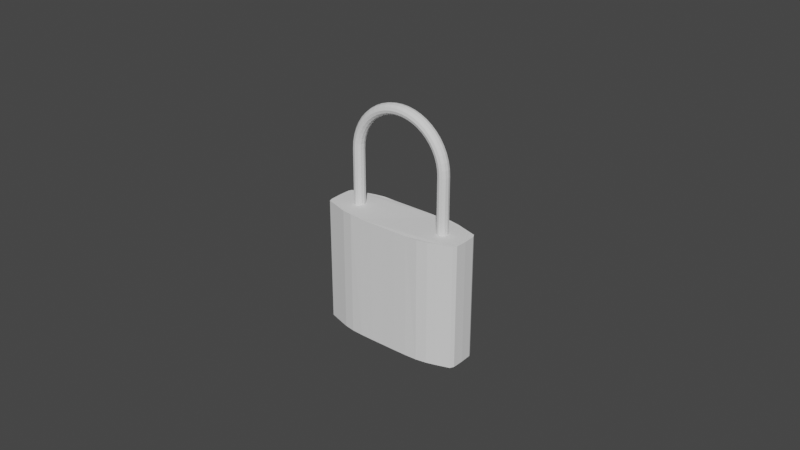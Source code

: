 # Source: lock.blend  (saved by Blender 2.80.75; exported with 4.5.12 LTS)
import bpy
from mathutils import Matrix  # noqa: F401  (used for matrix-valued properties, if any)

bpy.ops.wm.read_factory_settings(use_empty=True)
scene = bpy.context.scene
scene.name = 'Scene'

# ---- collections
col_collection = bpy.data.collections.new('Collection'); scene.collection.children.link(col_collection)

# ---- world
world_world = bpy.data.worlds.new('World'); scene.world = world_world
world_world.use_nodes = True; world_world.node_tree.nodes.clear()
_N = world_world.node_tree.nodes; _L = world_world.node_tree.links
n0 = _N.new('ShaderNodeOutputWorld'); n0.name = 'World Output'; n0.location = (300, 300)
n1 = _N.new('ShaderNodeBackground'); n1.name = 'Background'; n1.location = (10, 300)
n1.inputs[0].default_value = (0.05088, 0.05088, 0.05088, 1.0)
_L.new(n1.outputs[0], n0.inputs[0])
n0.is_active_output = True
world_world.color = (0.05088, 0.05088, 0.05088)
world_world.use_sun_shadow = False
world_world.sun_shadow_jitter_overblur = 0.0

# ---- meshes
me_cylinder_001 = bpy.data.meshes.new('Cylinder.001')
me_cylinder_001.from_pydata([(-5.832e-10, 0.00804, 1.351e-05), (-5.832e-10, 0.007933, 0.03989), (0.004362, 0.00805, 1.351e-05), (0.004347, 0.007942, 0.03989), (0.008557, 0.008002, 1.351e-05), (0.008525, 0.00789, 0.03989), (0.01242, 0.007799, 1.351e-05), (0.01242, 0.007799, 0.04004), (0.01581, 0.007213, 1.351e-05), (0.01581, 0.007213, 0.04004), (0.01859, 0.006372, 1.351e-05), (0.01859, 0.006372, 0.04004), (0.02304, 0.004909, 7.236e-05), (0.02304, 0.004909, 0.04012), (0.02364, 0.003782, 7.236e-05), (0.02364, 0.003782, 0.04012), (0.02376, -1.294e-05, 7.236e-05), (0.02376, -1.294e-05, 0.04012), (0.02364, -0.003709, 7.236e-05), (0.02364, -0.003709, 0.04012), (0.02304, -0.004935, 7.236e-05), (0.02304, -0.004935, 0.04012), (0.01859, -0.006372, 1.351e-05), (0.01859, -0.006372, 0.04004), (0.01581, -0.007213, 1.351e-05), (0.01581, -0.007213, 0.04004), (0.01242, -0.007799, 1.351e-05), (0.01242, -0.007799, 0.04004), (0.008557, -0.008002, 1.351e-05), (0.008525, -0.00789, 0.03989), (0.004362, -0.00805, 1.351e-05), (0.004347, -0.007942, 0.03989), (-7.869e-09, -0.00804, 1.351e-05), (-7.869e-09, -0.007933, 0.03989), (-0.004362, -0.00805, 1.351e-05), (-0.004347, -0.007942, 0.03989), (-0.008557, -0.008002, 1.351e-05), (-0.008525, -0.00789, 0.03989), (-0.01242, -0.007799, 1.351e-05), (-0.01242, -0.007799, 0.04004), (-0.01581, -0.007213, 1.351e-05), (-0.01581, -0.007213, 0.04004), (-0.01859, -0.006372, 1.351e-05), (-0.01859, -0.006372, 0.04004), (-0.02329, -0.004935, 7.236e-05), (-0.02329, -0.004935, 0.04012), (-0.02376, -0.003709, 7.236e-05), (-0.02376, -0.003709, 0.04012), (-0.02388, -1.293e-05, 7.236e-05), (-0.02388, -1.293e-05, 0.04012), (-0.02376, 0.003782, 7.236e-05), (-0.02376, 0.003782, 0.04012), (-0.02329, 0.004909, 7.236e-05), (-0.02329, 0.004909, 0.04012), (-0.01859, 0.006372, 1.351e-05), (-0.01859, 0.006372, 0.04004), (-0.01581, 0.007213, 1.351e-05), (-0.01581, 0.007213, 0.04004), (-0.01242, 0.007799, 1.351e-05), (-0.01242, 0.007799, 0.04004), (-0.008557, 0.008002, 1.351e-05), (-0.008525, 0.00789, 0.03989), (-0.004362, 0.00805, 1.351e-05), (-0.004347, 0.007942, 0.03989), (0.02364, 0.003782, 7.236e-05), (0.01735, -8.043e-09, 0.05783), (0.01712, 0.0009749, 0.05783), (0.01648, 0.001689, 0.05782), (0.01561, 0.00195, 0.05782), (0.01474, 0.001689, 0.05782), (0.0141, 0.0009749, 0.05783), (0.01387, -8.043e-09, 0.05783), (0.0141, -0.0009749, 0.05783), (0.01474, -0.001689, 0.05784), (0.01561, -0.00195, 0.05784), (0.01648, -0.001689, 0.05784), (0.01712, -0.0009749, 0.05783), (-0.0171, -0.0009749, 0.03736), (-0.01646, -0.001689, 0.03736), (-0.01559, -0.00195, 0.03736), (-0.01472, -0.001689, 0.03736), (-0.01408, -0.0009749, 0.03736), (-0.01385, -8.049e-09, 0.03735), (-0.01408, 0.0009749, 0.03735), (-0.01472, 0.001689, 0.03735), (-0.01559, 0.00195, 0.03735), (-0.01646, 0.001689, 0.03735), (-0.0171, 0.0009749, 0.03735), (-0.01734, -8.049e-09, 0.03735), (0.01712, -0.0009749, 0.03736), (0.01648, -0.001689, 0.03736), (0.01561, -0.00195, 0.03736), (0.01474, -0.001689, 0.03736), (0.0141, -0.0009749, 0.03736), (0.01387, -8.043e-09, 0.03735), (0.0141, 0.0009749, 0.03735), (0.01474, 0.001689, 0.03735), (0.01561, 0.00195, 0.03735), (0.01648, 0.001689, 0.03735), (0.01712, 0.0009749, 0.03735), (0.01735, -8.043e-09, 0.03735), (-0.01734, -8.049e-09, 0.05783), (-0.0171, 0.0009749, 0.05783), (-0.01646, 0.001689, 0.05782), (-0.01559, 0.00195, 0.05782), (-0.01472, 0.001689, 0.05782), (-0.01408, 0.0009749, 0.05783), (-0.01385, -8.049e-09, 0.05783), (-0.01408, -0.0009749, 0.05783), (-0.01472, -0.001689, 0.05784), (-0.01559, -0.00195, 0.05784), (-0.01646, -0.001689, 0.05784), (-0.0171, -0.0009749, 0.05783), (-0.01719, 1.122e-05, 0.06009), (-0.01695, 0.0009859, 0.06006), (-0.01632, 0.001699, 0.05997), (-0.01546, 0.00196, 0.05986), (-0.01459, 0.001698, 0.05975), (-0.01396, 0.000984, 0.05967), (-0.01373, 8.96e-06, 0.05964), (-0.01396, -0.0009658, 0.05967), (-0.01459, -0.001679, 0.05976), (-0.01546, -0.00194, 0.05987), (-0.01632, -0.001678, 0.05999), (-0.01695, -0.0009638, 0.06007), (-0.01674, 2.225e-05, 0.06232), (-0.01652, 0.0009968, 0.06226), (-0.0159, 0.00171, 0.06209), (-0.01506, 0.00197, 0.06186), (-0.01422, 0.001707, 0.06164), (-0.0136, 0.0009929, 0.06147), (-0.01337, 1.778e-05, 0.06142), (-0.0136, -0.0009568, 0.06148), (-0.01422, -0.00167, 0.06165), (-0.01506, -0.00193, 0.06188), (-0.0159, -0.001667, 0.0621), (-0.01652, -0.0009529, 0.06226), (-0.01601, 3.291e-05, 0.06447), (-0.0158, 0.001007, 0.06437), (-0.01521, 0.00172, 0.06413), (-0.0144, 0.001979, 0.06379), (-0.0136, 0.001716, 0.06346), (-0.01301, 0.001002, 0.06322), (-0.01279, 2.629e-05, 0.06313), (-0.01301, -0.0009481, 0.06323), (-0.0136, -0.001661, 0.06347), (-0.0144, -0.00192, 0.06381), (-0.01521, -0.001657, 0.06414), (-0.0158, -0.0009424, 0.06438), (-0.01501, 4.3e-05, 0.0665), (-0.01481, 0.001017, 0.06638), (-0.01426, 0.001729, 0.06606), (-0.0135, 0.001988, 0.06562), (-0.01274, 0.001725, 0.06519), (-0.01219, 0.00101, 0.06487), (-0.01199, 3.435e-05, 0.06476), (-0.01219, -0.0009399, 0.06488), (-0.01274, -0.001652, 0.0652), (-0.0135, -0.001911, 0.06564), (-0.01426, -0.001648, 0.06607), (-0.01481, -0.0009325, 0.06639), (-0.01375, 5.235e-05, 0.06839), (-0.01357, 0.001027, 0.06824), (-0.01306, 0.001738, 0.06785), (-0.01237, 0.001997, 0.06732), (-0.01167, 0.001733, 0.06679), (-0.01117, 0.001017, 0.0664), (-0.01098, 4.182e-05, 0.06627), (-0.01117, -0.0009323, 0.06641), (-0.01167, -0.001644, 0.0668), (-0.01237, -0.001903, 0.06734), (-0.01306, -0.001639, 0.06787), (-0.01357, -0.0009232, 0.06825), (-0.01225, 6.081e-05, 0.0701), (-0.01209, 0.001035, 0.06993), (-0.01164, 0.001746, 0.06947), (-0.01102, 0.002004, 0.06885), (-0.0104, 0.00174, 0.06824), (-0.009953, 0.001024, 0.06779), (-0.009787, 4.858e-05, 0.06763), (-0.009953, -0.0009255, 0.0678), (-0.0104, -0.001637, 0.06825), (-0.01102, -0.001895, 0.06887), (-0.01164, -0.001631, 0.06949), (-0.01209, -0.0009149, 0.06993), (-0.01055, 6.823e-05, 0.07159), (-0.01041, 0.001042, 0.0714), (-0.01002, 0.001753, 0.07089), (-0.009487, 0.002011, 0.0702), (-0.008956, 0.001746, 0.06951), (-0.008567, 0.00103, 0.069), (-0.008425, 5.45e-05, 0.06882), (-0.008567, -0.0009194, 0.06901), (-0.008956, -0.001631, 0.06952), (-0.009487, -0.001888, 0.07021), (-0.01002, -0.001624, 0.07091), (-0.01041, -0.0009076, 0.07141), (-0.008663, 7.448e-05, 0.07285), (-0.008546, 0.001048, 0.07265), (-0.008226, 0.001759, 0.07209), (-0.00779, 0.002017, 0.07133), (-0.007354, 0.001752, 0.07058), (-0.007035, 0.001035, 0.07003), (-0.006918, 5.95e-05, 0.06983), (-0.007035, -0.0009144, 0.07004), (-0.007354, -0.001625, 0.07059), (-0.00779, -0.001883, 0.07135), (-0.008226, -0.001618, 0.0721), (-0.008546, -0.0009014, 0.07265), (-0.006628, 7.946e-05, 0.07386), (-0.006538, 0.001053, 0.07364), (-0.006294, 0.001764, 0.07304), (-0.00596, 0.002021, 0.07224), (-0.005626, 0.001756, 0.07143), (-0.005382, 0.001039, 0.07084), (-0.005292, 6.347e-05, 0.07063), (-0.005382, -0.0009103, 0.07085), (-0.005626, -0.001621, 0.07144), (-0.00596, -0.001878, 0.07225), (-0.006294, -0.001613, 0.07306), (-0.006538, -0.0008965, 0.07364), (-0.004479, 8.307e-05, 0.07458), (-0.004419, 0.001057, 0.07435), (-0.004254, 0.001767, 0.07374), (-0.004028, 0.002024, 0.07289), (-0.003802, 0.001759, 0.07205), (-0.003637, 0.001042, 0.07144), (-0.003576, 6.636e-05, 0.07121), (-0.003637, -0.0009074, 0.07144), (-0.003802, -0.001618, 0.07206), (-0.004028, -0.001875, 0.07291), (-0.004254, -0.00161, 0.07375), (-0.004419, -0.0008929, 0.07436), (-0.002254, 8.527e-05, 0.07503), (-0.002224, 0.001059, 0.07479), (-0.00214, 0.00177, 0.07416), (-0.002026, 0.002026, 0.07329), (-0.001912, 0.001761, 0.07243), (-0.001829, 0.001044, 0.0718), (-0.001799, 6.811e-05, 0.07157), (-0.001829, -0.0009056, 0.0718), (-0.001912, -0.001616, 0.07244), (-0.002026, -0.001873, 0.07331), (-0.00214, -0.001608, 0.07417), (-0.002224, -0.0008908, 0.0748), (9.919e-06, 8.601e-05, 0.07518), (9.919e-06, 0.00106, 0.07494), (9.919e-06, 0.00177, 0.0743), (9.919e-06, 0.002027, 0.07342), (9.919e-06, 0.001762, 0.07255), (9.919e-06, 0.001045, 0.07192), (9.919e-06, 6.87e-05, 0.07169), (9.919e-06, -0.000905, 0.07192), (9.919e-06, -0.001615, 0.07257), (9.919e-06, -0.001872, 0.07344), (9.919e-06, -0.001607, 0.07431), (9.919e-06, -0.00089, 0.07495), (0.002274, 8.527e-05, 0.07503), (0.002243, 0.001059, 0.07479), (0.00216, 0.00177, 0.07416), (0.002046, 0.002026, 0.07329), (0.001932, 0.001761, 0.07243), (0.001849, 0.001044, 0.0718), (0.001818, 6.811e-05, 0.07157), (0.001849, -0.0009056, 0.0718), (0.001932, -0.001616, 0.07244), (0.002046, -0.001873, 0.07331), (0.00216, -0.001608, 0.07417), (0.002243, -0.0008908, 0.0748), (0.004499, 8.307e-05, 0.07458), (0.004439, 0.001057, 0.07435), (0.004273, 0.001767, 0.07374), (0.004048, 0.002024, 0.07289), (0.003822, 0.001759, 0.07205), (0.003656, 0.001042, 0.07144), (0.003596, 6.636e-05, 0.07121), (0.003656, -0.0009074, 0.07144), (0.003822, -0.001618, 0.07206), (0.004048, -0.001875, 0.07291), (0.004273, -0.00161, 0.07375), (0.004439, -0.0008929, 0.07436), (0.006648, 7.946e-05, 0.07386), (0.006558, 0.001053, 0.07364), (0.006314, 0.001764, 0.07304), (0.00598, 0.002021, 0.07224), (0.005646, 0.001756, 0.07143), (0.005402, 0.001039, 0.07084), (0.005312, 6.347e-05, 0.07063), (0.005402, -0.0009103, 0.07085), (0.005646, -0.001621, 0.07144), (0.00598, -0.001878, 0.07225), (0.006314, -0.001613, 0.07306), (0.006558, -0.0008965, 0.07364), (0.008682, 7.448e-05, 0.07285), (0.008566, 0.001048, 0.07265), (0.008246, 0.001759, 0.07209), (0.00781, 0.002017, 0.07133), (0.007374, 0.001752, 0.07058), (0.007055, 0.001035, 0.07003), (0.006938, 5.95e-05, 0.06983), (0.007055, -0.0009144, 0.07004), (0.007374, -0.001625, 0.07059), (0.00781, -0.001883, 0.07135), (0.008246, -0.001618, 0.0721), (0.008566, -0.0009014, 0.07265), (0.01057, 6.823e-05, 0.07159), (0.01043, 0.001042, 0.0714), (0.01004, 0.001753, 0.07089), (0.009507, 0.002011, 0.0702), (0.008976, 0.001746, 0.06951), (0.008587, 0.00103, 0.069), (0.008445, 5.45e-05, 0.06882), (0.008587, -0.0009194, 0.06901), (0.008976, -0.001631, 0.06952), (0.009507, -0.001888, 0.07021), (0.01004, -0.001624, 0.07091), (0.01043, -0.0009076, 0.07141), (0.01227, 6.081e-05, 0.0701), (0.01211, 0.001035, 0.06993), (0.01166, 0.001746, 0.06947), (0.01104, 0.002004, 0.06885), (0.01042, 0.00174, 0.06824), (0.009972, 0.001024, 0.06779), (0.009807, 4.858e-05, 0.06763), (0.009972, -0.0009255, 0.0678), (0.01042, -0.001637, 0.06825), (0.01104, -0.001895, 0.06887), (0.01166, -0.001631, 0.06949), (0.01211, -0.0009149, 0.06993), (0.01377, 5.235e-05, 0.06839), (0.01359, 0.001027, 0.06824), (0.01308, 0.001738, 0.06785), (0.01239, 0.001997, 0.06732), (0.01169, 0.001733, 0.06679), (0.01119, 0.001017, 0.0664), (0.011, 4.182e-05, 0.06627), (0.01119, -0.0009323, 0.06641), (0.01169, -0.001644, 0.0668), (0.01239, -0.001903, 0.06734), (0.01308, -0.001639, 0.06787), (0.01359, -0.0009232, 0.06825), (0.01503, 4.3e-05, 0.0665), (0.01483, 0.001017, 0.06638), (0.01428, 0.001729, 0.06606), (0.01352, 0.001988, 0.06562), (0.01276, 0.001725, 0.06519), (0.01221, 0.00101, 0.06487), (0.01201, 3.435e-05, 0.06476), (0.01221, -0.0009399, 0.06488), (0.01276, -0.001652, 0.0652), (0.01352, -0.001911, 0.06564), (0.01428, -0.001648, 0.06607), (0.01483, -0.0009325, 0.06639), (0.01603, 3.291e-05, 0.06447), (0.01582, 0.001007, 0.06438), (0.01523, 0.00172, 0.06413), (0.01442, 0.001979, 0.06379), (0.01362, 0.001716, 0.06346), (0.01303, 0.001002, 0.06322), (0.01281, 2.629e-05, 0.06313), (0.01303, -0.0009481, 0.06323), (0.01362, -0.001661, 0.06347), (0.01442, -0.00192, 0.06381), (0.01523, -0.001657, 0.06414), (0.01582, -0.0009424, 0.06438), (0.01676, 2.225e-05, 0.06232), (0.01654, 0.0009968, 0.06226), (0.01592, 0.00171, 0.06209), (0.01508, 0.00197, 0.06186), (0.01424, 0.001707, 0.06164), (0.01362, 0.0009929, 0.06147), (0.01339, 1.778e-05, 0.06142), (0.01362, -0.0009568, 0.06148), (0.01424, -0.00167, 0.06165), (0.01508, -0.00193, 0.06188), (0.01592, -0.001667, 0.0621), (0.01654, -0.0009529, 0.06226), (0.01721, 1.122e-05, 0.06009), (0.01697, 0.0009859, 0.06006), (0.01634, 0.001699, 0.05997), (0.01548, 0.00196, 0.05986), (0.01461, 0.001698, 0.05975), (0.01398, 0.000984, 0.05967), (0.01375, 8.96e-06, 0.05964), (0.01398, -0.0009658, 0.05967), (0.01461, -0.001679, 0.05976), (0.01548, -0.00194, 0.05987), (0.01634, -0.001678, 0.05999), (0.01697, -0.0009638, 0.06007), (-0.01559, 0.00195, 0.05782), (-0.01472, 0.001689, 0.05782)], [], [(0, 1, 3, 2), (2, 3, 5, 4), (4, 5, 7, 6), (6, 7, 9, 8), (8, 9, 11, 10), (10, 11, 13, 12), (12, 13, 15, 14), (64, 15, 17, 16), (16, 17, 19, 18), (18, 19, 21, 20), (20, 21, 23, 22), (22, 23, 25, 24), (24, 25, 27, 26), (26, 27, 29, 28), (28, 29, 31, 30), (30, 31, 33, 32), (32, 33, 35, 34), (34, 35, 37, 36), (36, 37, 39, 38), (38, 39, 41, 40), (40, 41, 43, 42), (42, 43, 45, 44), (44, 45, 47, 46), (46, 47, 49, 48), (48, 49, 51, 50), (50, 51, 53, 52), (52, 53, 55, 54), (54, 55, 57, 56), (56, 57, 59, 58), (58, 59, 61, 60), (3, 1, 63, 61, 59, 57, 55, 53, 51, 49, 47, 45, 43, 41, 39, 37, 35, 33, 31, 29, 27, 25, 23, 21, 19, 17, 15, 13, 11, 9, 7, 5), (60, 61, 63, 62), (62, 63, 1, 0), (0, 2, 4, 6, 8, 10, 12, 64, 16, 18, 20, 22, 24, 26, 28, 30, 32, 34, 36, 38, 40, 42, 44, 46, 48, 50, 52, 54, 56, 58, 60, 62), (112, 101, 88, 77), (72, 71, 94, 93), (106, 107, 82, 83), (65, 76, 89, 100), (75, 74, 91, 90), (108, 109, 80, 81), (71, 70, 95, 94), (111, 112, 77, 78), (68, 67, 98, 97), (107, 108, 81, 82), (101, 102, 87, 88), (69, 68, 97, 96), (103, 389, 85, 86), (389, 390, 84, 85), (102, 103, 86, 87), (390, 106, 83, 84), (73, 72, 93, 92), (67, 66, 99, 98), (109, 110, 79, 80), (74, 73, 92, 91), (70, 69, 96, 95), (76, 75, 90, 89), (110, 111, 78, 79), (66, 65, 100, 99), (101, 113, 114, 102), (102, 114, 115, 103), (103, 115, 116, 104), (104, 116, 117, 105), (105, 117, 118, 106), (106, 118, 119, 107), (107, 119, 120, 108), (108, 120, 121, 109), (109, 121, 122, 110), (110, 122, 123, 111), (111, 123, 124, 112), (112, 124, 113, 101), (113, 125, 126, 114), (114, 126, 127, 115), (115, 127, 128, 116), (116, 128, 129, 117), (117, 129, 130, 118), (118, 130, 131, 119), (119, 131, 132, 120), (120, 132, 133, 121), (121, 133, 134, 122), (122, 134, 135, 123), (123, 135, 136, 124), (124, 136, 125, 113), (125, 137, 138, 126), (126, 138, 139, 127), (127, 139, 140, 128), (128, 140, 141, 129), (129, 141, 142, 130), (130, 142, 143, 131), (131, 143, 144, 132), (132, 144, 145, 133), (133, 145, 146, 134), (134, 146, 147, 135), (135, 147, 148, 136), (136, 148, 137, 125), (137, 149, 150, 138), (138, 150, 151, 139), (139, 151, 152, 140), (140, 152, 153, 141), (141, 153, 154, 142), (142, 154, 155, 143), (143, 155, 156, 144), (144, 156, 157, 145), (145, 157, 158, 146), (146, 158, 159, 147), (147, 159, 160, 148), (148, 160, 149, 137), (149, 161, 162, 150), (150, 162, 163, 151), (151, 163, 164, 152), (152, 164, 165, 153), (153, 165, 166, 154), (154, 166, 167, 155), (155, 167, 168, 156), (156, 168, 169, 157), (157, 169, 170, 158), (158, 170, 171, 159), (159, 171, 172, 160), (160, 172, 161, 149), (161, 173, 174, 162), (162, 174, 175, 163), (163, 175, 176, 164), (164, 176, 177, 165), (165, 177, 178, 166), (166, 178, 179, 167), (167, 179, 180, 168), (168, 180, 181, 169), (169, 181, 182, 170), (170, 182, 183, 171), (171, 183, 184, 172), (172, 184, 173, 161), (173, 185, 186, 174), (174, 186, 187, 175), (175, 187, 188, 176), (176, 188, 189, 177), (177, 189, 190, 178), (178, 190, 191, 179), (179, 191, 192, 180), (180, 192, 193, 181), (181, 193, 194, 182), (182, 194, 195, 183), (183, 195, 196, 184), (184, 196, 185, 173), (185, 197, 198, 186), (186, 198, 199, 187), (187, 199, 200, 188), (188, 200, 201, 189), (189, 201, 202, 190), (190, 202, 203, 191), (191, 203, 204, 192), (192, 204, 205, 193), (193, 205, 206, 194), (194, 206, 207, 195), (195, 207, 208, 196), (196, 208, 197, 185), (197, 209, 210, 198), (198, 210, 211, 199), (199, 211, 212, 200), (200, 212, 213, 201), (201, 213, 214, 202), (202, 214, 215, 203), (203, 215, 216, 204), (204, 216, 217, 205), (205, 217, 218, 206), (206, 218, 219, 207), (207, 219, 220, 208), (208, 220, 209, 197), (209, 221, 222, 210), (210, 222, 223, 211), (211, 223, 224, 212), (212, 224, 225, 213), (213, 225, 226, 214), (214, 226, 227, 215), (215, 227, 228, 216), (216, 228, 229, 217), (217, 229, 230, 218), (218, 230, 231, 219), (219, 231, 232, 220), (220, 232, 221, 209), (221, 233, 234, 222), (222, 234, 235, 223), (223, 235, 236, 224), (224, 236, 237, 225), (225, 237, 238, 226), (226, 238, 239, 227), (227, 239, 240, 228), (228, 240, 241, 229), (229, 241, 242, 230), (230, 242, 243, 231), (231, 243, 244, 232), (232, 244, 233, 221), (233, 245, 246, 234), (234, 246, 247, 235), (235, 247, 248, 236), (236, 248, 249, 237), (237, 249, 250, 238), (238, 250, 251, 239), (239, 251, 252, 240), (240, 252, 253, 241), (241, 253, 254, 242), (242, 254, 255, 243), (243, 255, 256, 244), (244, 256, 245, 233), (245, 257, 258, 246), (246, 258, 259, 247), (247, 259, 260, 248), (248, 260, 261, 249), (249, 261, 262, 250), (250, 262, 263, 251), (251, 263, 264, 252), (252, 264, 265, 253), (253, 265, 266, 254), (254, 266, 267, 255), (255, 267, 268, 256), (256, 268, 257, 245), (257, 269, 270, 258), (258, 270, 271, 259), (259, 271, 272, 260), (260, 272, 273, 261), (261, 273, 274, 262), (262, 274, 275, 263), (263, 275, 276, 264), (264, 276, 277, 265), (265, 277, 278, 266), (266, 278, 279, 267), (267, 279, 280, 268), (268, 280, 269, 257), (269, 281, 282, 270), (270, 282, 283, 271), (271, 283, 284, 272), (272, 284, 285, 273), (273, 285, 286, 274), (274, 286, 287, 275), (275, 287, 288, 276), (276, 288, 289, 277), (277, 289, 290, 278), (278, 290, 291, 279), (279, 291, 292, 280), (280, 292, 281, 269), (281, 293, 294, 282), (282, 294, 295, 283), (283, 295, 296, 284), (284, 296, 297, 285), (285, 297, 298, 286), (286, 298, 299, 287), (287, 299, 300, 288), (288, 300, 301, 289), (289, 301, 302, 290), (290, 302, 303, 291), (291, 303, 304, 292), (292, 304, 293, 281), (293, 305, 306, 294), (294, 306, 307, 295), (295, 307, 308, 296), (296, 308, 309, 297), (297, 309, 310, 298), (298, 310, 311, 299), (299, 311, 312, 300), (300, 312, 313, 301), (301, 313, 314, 302), (302, 314, 315, 303), (303, 315, 316, 304), (304, 316, 305, 293), (305, 317, 318, 306), (306, 318, 319, 307), (307, 319, 320, 308), (308, 320, 321, 309), (309, 321, 322, 310), (310, 322, 323, 311), (311, 323, 324, 312), (312, 324, 325, 313), (313, 325, 326, 314), (314, 326, 327, 315), (315, 327, 328, 316), (316, 328, 317, 305), (317, 329, 330, 318), (318, 330, 331, 319), (319, 331, 332, 320), (320, 332, 333, 321), (321, 333, 334, 322), (322, 334, 335, 323), (323, 335, 336, 324), (324, 336, 337, 325), (325, 337, 338, 326), (326, 338, 339, 327), (327, 339, 340, 328), (328, 340, 329, 317), (329, 341, 342, 330), (330, 342, 343, 331), (331, 343, 344, 332), (332, 344, 345, 333), (333, 345, 346, 334), (334, 346, 347, 335), (335, 347, 348, 336), (336, 348, 349, 337), (337, 349, 350, 338), (338, 350, 351, 339), (339, 351, 352, 340), (340, 352, 341, 329), (341, 353, 354, 342), (342, 354, 355, 343), (343, 355, 356, 344), (344, 356, 357, 345), (345, 357, 358, 346), (346, 358, 359, 347), (347, 359, 360, 348), (348, 360, 361, 349), (349, 361, 362, 350), (350, 362, 363, 351), (351, 363, 364, 352), (352, 364, 353, 341), (353, 365, 366, 354), (354, 366, 367, 355), (355, 367, 368, 356), (356, 368, 369, 357), (357, 369, 370, 358), (358, 370, 371, 359), (359, 371, 372, 360), (360, 372, 373, 361), (361, 373, 374, 362), (362, 374, 375, 363), (363, 375, 376, 364), (364, 376, 365, 353), (365, 377, 378, 366), (366, 378, 379, 367), (367, 379, 380, 368), (368, 380, 381, 369), (369, 381, 382, 370), (370, 382, 383, 371), (371, 383, 384, 372), (372, 384, 385, 373), (373, 385, 386, 374), (374, 386, 387, 375), (375, 387, 388, 376), (376, 388, 377, 365), (377, 65, 66, 378), (378, 66, 67, 379), (379, 67, 68, 380), (380, 68, 69, 381), (381, 69, 70, 382), (382, 70, 71, 383), (383, 71, 72, 384), (384, 72, 73, 385), (385, 73, 74, 386), (386, 74, 75, 387), (387, 75, 76, 388), (388, 76, 65, 377)])
_uv = me_cylinder_001.uv_layers.new(name='UVMap')
_uv.uv.foreach_set('vector', [0.3908, 0.02212, 0.3908, 0.4566, 0.4381, 0.4566, 0.4383, 0.02212, 0.4383, 0.02212, 0.4381, 0.4566, 0.4837, 0.4566, 0.484, 0.02212, 0.484, 0.02212, 0.4837, 0.4566, 0.5261, 0.4582, 0.5261, 0.02212, 0.5261, 0.02212, 0.5261, 0.4582, 0.563, 0.4582, 0.563, 0.02212, 0.563, 0.02212, 0.563, 0.4582, 0.5933, 0.4582, 0.5933, 0.02212, 0.5933, 0.02212, 0.5933, 0.4582, 0.6418, 0.459, 0.6418, 0.02276, 0.7546, 0.02276, 0.7546, 0.459, 0.7423, 0.459, 0.7423, 0.02276, 0.7423, 0.02276, 0.7423, 0.459, 0.701, 0.459, 0.701, 0.02276, 0.701, 0.02276, 0.701, 0.459, 0.6607, 0.459, 0.6607, 0.02276, 0.6607, 0.02276, 0.6607, 0.459, 0.6473, 0.459, 0.6473, 0.02276, 0.6559, 0.02276, 0.6559, 0.459, 0.6074, 0.4582, 0.6074, 0.02212, 0.6074, 0.02212, 0.6074, 0.4582, 0.5772, 0.4582, 0.5772, 0.02212, 0.5772, 0.02212, 0.5772, 0.4582, 0.5402, 0.4582, 0.5402, 0.02212, 0.5402, 0.02212, 0.5402, 0.4582, 0.4978, 0.4566, 0.4981, 0.02212, 0.4981, 0.02212, 0.4978, 0.4566, 0.4523, 0.4566, 0.4524, 0.02212, 0.4524, 0.02212, 0.4523, 0.4566, 0.4049, 0.4566, 0.4049, 0.02212, 0.4049, 0.02212, 0.4049, 0.4566, 0.3575, 0.4566, 0.3574, 0.02212, 0.3574, 0.02212, 0.3575, 0.4566, 0.312, 0.4566, 0.3117, 0.02212, 0.3117, 0.02212, 0.312, 0.4566, 0.2696, 0.4582, 0.2696, 0.02212, 0.2696, 0.02212, 0.2696, 0.4582, 0.2326, 0.4582, 0.2326, 0.02212, 0.2326, 0.02212, 0.2326, 0.4582, 0.2024, 0.4582, 0.2024, 0.02212, 0.2024, 0.02212, 0.2024, 0.4582, 0.1511, 0.459, 0.1511, 0.02276, 0.04082, 0.02478, 0.04082, 0.461, 0.05418, 0.461, 0.05418, 0.02478, 0.05418, 0.02478, 0.05418, 0.461, 0.09445, 0.461, 0.09445, 0.02478, 0.09445, 0.02478, 0.09445, 0.461, 0.1358, 0.461, 0.1358, 0.02478, 0.1358, 0.02478, 0.1358, 0.461, 0.1481, 0.461, 0.1481, 0.02478, 0.137, 0.02276, 0.137, 0.459, 0.1882, 0.4582, 0.1882, 0.02212, 0.1882, 0.02212, 0.1882, 0.4582, 0.2185, 0.4582, 0.2185, 0.02212, 0.2185, 0.02212, 0.2185, 0.4582, 0.2555, 0.4582, 0.2555, 0.02212, 0.2555, 0.02212, 0.2555, 0.4582, 0.2979, 0.4566, 0.2976, 0.02212, 0.2845, 0.6536, 0.2463, 0.6535, 0.208, 0.6536, 0.1712, 0.6531, 0.1369, 0.6523, 0.1071, 0.6472, 0.08259, 0.6398, 0.04119, 0.6269, 0.03713, 0.617, 0.03605, 0.5836, 0.03713, 0.551, 0.04119, 0.5402, 0.08259, 0.5276, 0.1071, 0.5202, 0.1369, 0.515, 0.1712, 0.5142, 0.208, 0.5137, 0.2463, 0.5138, 0.2845, 0.5137, 0.3213, 0.5142, 0.3557, 0.515, 0.3855, 0.5202, 0.41, 0.5276, 0.4491, 0.5402, 0.4544, 0.551, 0.4555, 0.5836, 0.4544, 0.617, 0.4491, 0.6269, 0.41, 0.6398, 0.3855, 0.6472, 0.3557, 0.6523, 0.3213, 0.6531, 0.2976, 0.02212, 0.2979, 0.4566, 0.3434, 0.4566, 0.3433, 0.02212, 0.3433, 0.02212, 0.3434, 0.4566, 0.3908, 0.4566, 0.3908, 0.02212, 0.2438, 0.9744, 0.2836, 0.9745, 0.3218, 0.974, 0.357, 0.9722, 0.3879, 0.9668, 0.4132, 0.9592, 0.4538, 0.9458, 0.4592, 0.9356, 0.4603, 0.901, 0.4592, 0.8673, 0.4538, 0.8561, 0.4132, 0.8431, 0.3879, 0.8354, 0.357, 0.83, 0.3218, 0.8282, 0.2836, 0.8278, 0.2438, 0.8279, 0.2041, 0.8278, 0.1659, 0.8282, 0.1306, 0.83, 0.09978, 0.8354, 0.07444, 0.8431, 0.0316, 0.8561, 0.02739, 0.8673, 0.02627, 0.901, 0.02739, 0.9356, 0.0316, 0.9458, 0.07444, 0.9592, 0.09978, 0.9668, 0.1306, 0.9722, 0.1659, 0.974, 0.2041, 0.9745, 0.5707, 0.7651, 0.5808, 0.7651, 0.5808, 0.5526, 0.5707, 0.5526, 0.5668, 0.7728, 0.577, 0.7728, 0.577, 0.5603, 0.5668, 0.5603, 0.923, 0.7766, 0.9129, 0.7766, 0.9129, 0.5641, 0.923, 0.5641, 0.9129, 0.7728, 0.9027, 0.7728, 0.9027, 0.5603, 0.9129, 0.5603, 0.9131, 0.7728, 0.904, 0.7729, 0.904, 0.5603, 0.9131, 0.5603, 0.9027, 0.7767, 0.8953, 0.7767, 0.8953, 0.5642, 0.9027, 0.5641, 0.577, 0.7728, 0.5871, 0.7727, 0.5871, 0.5602, 0.577, 0.5603, 0.5633, 0.7652, 0.5707, 0.7651, 0.5707, 0.5526, 0.5633, 0.5527, 0.9098, 0.7727, 0.9188, 0.7727, 0.9188, 0.5602, 0.9098, 0.5602, 0.9129, 0.7766, 0.9027, 0.7767, 0.9027, 0.5641, 0.9129, 0.5641, 0.5808, 0.7651, 0.5909, 0.7651, 0.5909, 0.5526, 0.5808, 0.5526, 0.9007, 0.7727, 0.9098, 0.7727, 0.9098, 0.5602, 0.9007, 0.5602, 0.5769, 0.7727, 0.586, 0.7727, 0.586, 0.5602, 0.5769, 0.5602, 0.586, 0.7727, 0.595, 0.7727, 0.595, 0.5602, 0.586, 0.5602, 0.5909, 0.7651, 0.5983, 0.765, 0.5983, 0.5525, 0.5909, 0.5526, 0.9304, 0.7765, 0.923, 0.7766, 0.923, 0.5641, 0.9304, 0.564, 0.5594, 0.7728, 0.5668, 0.7728, 0.5668, 0.5603, 0.5594, 0.5603, 0.9304, 0.7727, 0.923, 0.7727, 0.923, 0.5602, 0.9304, 0.5602, 0.5893, 0.7728, 0.5802, 0.7729, 0.5802, 0.5603, 0.5893, 0.5603, 0.904, 0.7729, 0.895, 0.7728, 0.895, 0.5603, 0.904, 0.5603, 0.5871, 0.7727, 0.5945, 0.7727, 0.5945, 0.5602, 0.5871, 0.5602, 0.9027, 0.7728, 0.8953, 0.7728, 0.8953, 0.5603, 0.9027, 0.5603, 0.5802, 0.7729, 0.5712, 0.7728, 0.5712, 0.5603, 0.5802, 0.5603, 0.923, 0.7727, 0.9129, 0.7728, 0.9129, 0.5603, 0.923, 0.5602, 0.5808, 0.7651, 0.5809, 0.7886, 0.591, 0.7882, 0.5909, 0.7651, 0.5909, 0.7651, 0.591, 0.7882, 0.5984, 0.7873, 0.5983, 0.765, 0.5769, 0.7727, 0.5784, 0.795, 0.5874, 0.7938, 0.586, 0.7727, 0.586, 0.7727, 0.5874, 0.7938, 0.5964, 0.7927, 0.595, 0.7727, 0.9304, 0.7765, 0.9305, 0.7965, 0.9231, 0.7957, 0.923, 0.7766, 0.923, 0.7766, 0.9231, 0.7957, 0.913, 0.7954, 0.9129, 0.7766, 0.9129, 0.7766, 0.913, 0.7954, 0.9028, 0.7957, 0.9027, 0.7767, 0.9027, 0.7767, 0.9028, 0.7957, 0.8954, 0.7966, 0.8953, 0.7767, 0.5893, 0.7728, 0.5906, 0.7928, 0.5816, 0.794, 0.5802, 0.7729, 0.5802, 0.7729, 0.5816, 0.794, 0.5726, 0.7952, 0.5712, 0.7728, 0.5633, 0.7652, 0.5634, 0.7875, 0.5708, 0.7883, 0.5707, 0.7651, 0.5707, 0.7651, 0.5708, 0.7883, 0.5809, 0.7886, 0.5808, 0.7651, 0.5809, 0.7886, 0.581, 0.8117, 0.5911, 0.811, 0.591, 0.7882, 0.591, 0.7882, 0.5911, 0.811, 0.5985, 0.8093, 0.5984, 0.7873, 0.5784, 0.795, 0.5828, 0.817, 0.5915, 0.8146, 0.5874, 0.7938, 0.5874, 0.7938, 0.5915, 0.8146, 0.6003, 0.8123, 0.5964, 0.7927, 0.9305, 0.7965, 0.9306, 0.8161, 0.9232, 0.8144, 0.9231, 0.7957, 0.9231, 0.7957, 0.9232, 0.8144, 0.913, 0.8138, 0.913, 0.7954, 0.913, 0.7954, 0.913, 0.8138, 0.9029, 0.8145, 0.9028, 0.7957, 0.9028, 0.7957, 0.9029, 0.8145, 0.8955, 0.8162, 0.8954, 0.7966, 0.5906, 0.7928, 0.5945, 0.8124, 0.5857, 0.8148, 0.5816, 0.794, 0.5816, 0.794, 0.5857, 0.8148, 0.577, 0.8171, 0.5726, 0.7952, 0.5634, 0.7875, 0.5635, 0.8094, 0.5709, 0.8111, 0.5708, 0.7883, 0.5708, 0.7883, 0.5709, 0.8111, 0.581, 0.8117, 0.5809, 0.7886, 0.581, 0.8117, 0.5811, 0.834, 0.5912, 0.833, 0.5911, 0.811, 0.5911, 0.811, 0.5912, 0.833, 0.5986, 0.8304, 0.5985, 0.8093, 0.5828, 0.817, 0.5899, 0.8381, 0.5983, 0.8347, 0.5915, 0.8146, 0.5915, 0.8146, 0.5983, 0.8347, 0.6067, 0.8312, 0.6003, 0.8123, 0.9306, 0.8161, 0.9307, 0.835, 0.9233, 0.8325, 0.9232, 0.8144, 0.9232, 0.8144, 0.9233, 0.8325, 0.9131, 0.8316, 0.913, 0.8138, 0.913, 0.8138, 0.9131, 0.8316, 0.903, 0.8326, 0.9029, 0.8145, 0.9029, 0.8145, 0.903, 0.8326, 0.8956, 0.8352, 0.8955, 0.8162, 0.5945, 0.8124, 0.6009, 0.8313, 0.5926, 0.8348, 0.5857, 0.8148, 0.5857, 0.8148, 0.5926, 0.8348, 0.5842, 0.8383, 0.577, 0.8171, 0.5635, 0.8094, 0.5636, 0.8306, 0.571, 0.8331, 0.5709, 0.8111, 0.5709, 0.8111, 0.571, 0.8331, 0.5811, 0.834, 0.581, 0.8117, 0.5811, 0.834, 0.5812, 0.8551, 0.5913, 0.8538, 0.5912, 0.833, 0.5912, 0.833, 0.5913, 0.8538, 0.5987, 0.8505, 0.5986, 0.8304, 0.5899, 0.8381, 0.5998, 0.8582, 0.6077, 0.8536, 0.5983, 0.8347, 0.5983, 0.8347, 0.6077, 0.8536, 0.6155, 0.8491, 0.6067, 0.8312, 0.9307, 0.835, 0.9308, 0.853, 0.9233, 0.8497, 0.9233, 0.8325, 0.9233, 0.8325, 0.9233, 0.8497, 0.9132, 0.8485, 0.9131, 0.8316, 0.9131, 0.8316, 0.9132, 0.8485, 0.9031, 0.8498, 0.903, 0.8326, 0.903, 0.8326, 0.9031, 0.8498, 0.8957, 0.8531, 0.8956, 0.8352, 0.6009, 0.8313, 0.6098, 0.8493, 0.6019, 0.8538, 0.5926, 0.8348, 0.5926, 0.8348, 0.6019, 0.8538, 0.5941, 0.8583, 0.5842, 0.8383, 0.5636, 0.8306, 0.5637, 0.8506, 0.5711, 0.8539, 0.571, 0.8331, 0.571, 0.8331, 0.5711, 0.8539, 0.5812, 0.8551, 0.5811, 0.834, 0.5812, 0.8551, 0.5813, 0.8747, 0.5914, 0.8732, 0.5913, 0.8538, 0.5941, 0.8615, 0.607, 0.8808, 0.6123, 0.8768, 0.5998, 0.8582, 0.5998, 0.8582, 0.6123, 0.8768, 0.6194, 0.8713, 0.6077, 0.8536, 0.6077, 0.8536, 0.6194, 0.8713, 0.6266, 0.8658, 0.6155, 0.8491, 0.6155, 0.8491, 0.6266, 0.8658, 0.6319, 0.8617, 0.6213, 0.8458, 0.9233, 0.8497, 0.9234, 0.8656, 0.9133, 0.8642, 0.9132, 0.8485, 0.9132, 0.8485, 0.9133, 0.8642, 0.9032, 0.8657, 0.9031, 0.8498, 0.6155, 0.8459, 0.6261, 0.8618, 0.6209, 0.8659, 0.6098, 0.8493, 0.6098, 0.8493, 0.6209, 0.8659, 0.6137, 0.8714, 0.6019, 0.8538, 0.6019, 0.8538, 0.6137, 0.8714, 0.6065, 0.8769, 0.5941, 0.8583, 0.5941, 0.8583, 0.6065, 0.8769, 0.6012, 0.8809, 0.5883, 0.8616, 0.5711, 0.8539, 0.5712, 0.8732, 0.5813, 0.8747, 0.5812, 0.8551, 0.5813, 0.8747, 0.5814, 0.8924, 0.5915, 0.8906, 0.5914, 0.8732, 0.607, 0.8808, 0.6223, 0.8983, 0.627, 0.8936, 0.6123, 0.8768, 0.6123, 0.8768, 0.627, 0.8936, 0.6334, 0.8872, 0.6194, 0.8713, 0.6194, 0.8713, 0.6334, 0.8872, 0.6398, 0.8808, 0.6266, 0.8658, 0.6266, 0.8658, 0.6398, 0.8808, 0.6445, 0.8761, 0.6319, 0.8617, 0.9234, 0.8656, 0.9235, 0.88, 0.9134, 0.8783, 0.9133, 0.8642, 0.9133, 0.8642, 0.9134, 0.8783, 0.9033, 0.88, 0.9032, 0.8657, 0.6261, 0.8618, 0.6387, 0.8762, 0.6341, 0.8809, 0.6209, 0.8659, 0.6209, 0.8659, 0.6341, 0.8809, 0.6277, 0.8873, 0.6137, 0.8714, 0.6137, 0.8714, 0.6277, 0.8873, 0.6212, 0.8937, 0.6065, 0.8769, 0.6065, 0.8769, 0.6212, 0.8937, 0.6166, 0.8984, 0.6012, 0.8809, 0.5712, 0.8732, 0.5713, 0.8907, 0.5814, 0.8924, 0.5813, 0.8747, 0.6225, 0.9257, 0.6402, 0.9258, 0.6417, 0.9359, 0.6242, 0.9358, 0.6223, 0.8983, 0.6398, 0.9136, 0.6438, 0.9083, 0.627, 0.8936, 0.627, 0.8936, 0.6438, 0.9083, 0.6493, 0.9011, 0.6334, 0.8872, 0.6334, 0.8872, 0.6493, 0.9011, 0.6548, 0.894, 0.6398, 0.8808, 0.6398, 0.8808, 0.6548, 0.894, 0.6589, 0.8887, 0.6445, 0.8761, 0.6483, 0.9338, 0.6627, 0.9338, 0.6642, 0.9237, 0.6501, 0.9236, 0.6501, 0.9236, 0.6642, 0.9237, 0.6627, 0.9136, 0.6483, 0.9135, 0.6387, 0.8762, 0.6531, 0.8888, 0.6491, 0.8941, 0.6341, 0.8809, 0.6341, 0.8809, 0.6491, 0.8941, 0.6436, 0.9013, 0.6277, 0.8873, 0.6277, 0.8873, 0.6436, 0.9013, 0.6381, 0.9085, 0.6212, 0.8937, 0.6212, 0.8937, 0.6381, 0.9085, 0.634, 0.9137, 0.6166, 0.8984, 0.6242, 0.9156, 0.6417, 0.9156, 0.6402, 0.9258, 0.6225, 0.9257, 0.6402, 0.9258, 0.6598, 0.9258, 0.661, 0.9359, 0.6417, 0.9359, 0.6398, 0.9136, 0.6591, 0.9265, 0.6624, 0.9208, 0.6438, 0.9083, 0.6438, 0.9083, 0.6624, 0.9208, 0.6669, 0.9129, 0.6493, 0.9011, 0.6493, 0.9011, 0.6669, 0.9129, 0.6715, 0.9051, 0.6548, 0.894, 0.6548, 0.894, 0.6715, 0.9051, 0.6748, 0.8994, 0.6589, 0.8887, 0.6627, 0.9338, 0.6786, 0.9339, 0.6798, 0.9237, 0.6642, 0.9237, 0.6642, 0.9237, 0.6798, 0.9237, 0.6786, 0.9136, 0.6627, 0.9136, 0.6531, 0.8888, 0.669, 0.8994, 0.6657, 0.9052, 0.6491, 0.8941, 0.6491, 0.8941, 0.6657, 0.9052, 0.6612, 0.9131, 0.6436, 0.9013, 0.6436, 0.9013, 0.6612, 0.9131, 0.6567, 0.9209, 0.6381, 0.9085, 0.6381, 0.9085, 0.6567, 0.9209, 0.6533, 0.9266, 0.634, 0.9137, 0.6417, 0.9156, 0.661, 0.9157, 0.6598, 0.9258, 0.6402, 0.9258, 0.6598, 0.9258, 0.6809, 0.9259, 0.6819, 0.936, 0.661, 0.9359, 0.6591, 0.9265, 0.6799, 0.9368, 0.6825, 0.9306, 0.6624, 0.9208, 0.6624, 0.9208, 0.6825, 0.9306, 0.6859, 0.9223, 0.6669, 0.9129, 0.6669, 0.9129, 0.6859, 0.9223, 0.6894, 0.9139, 0.6715, 0.9051, 0.6753, 0.9413, 0.6932, 0.9414, 0.6958, 0.9339, 0.6786, 0.9339, 0.6786, 0.9339, 0.6958, 0.9339, 0.6967, 0.9238, 0.6798, 0.9237, 0.6798, 0.9237, 0.6967, 0.9238, 0.6958, 0.9137, 0.6786, 0.9136, 0.669, 0.8994, 0.6862, 0.9079, 0.6836, 0.9141, 0.6657, 0.9052, 0.6657, 0.9052, 0.6836, 0.9141, 0.6802, 0.9224, 0.6612, 0.9131, 0.6612, 0.9131, 0.6802, 0.9224, 0.6767, 0.9308, 0.6567, 0.9209, 0.6643, 0.9083, 0.6844, 0.9083, 0.6819, 0.9157, 0.661, 0.9157, 0.661, 0.9157, 0.6819, 0.9157, 0.6809, 0.9259, 0.6598, 0.9258, 0.6809, 0.9259, 0.7032, 0.9259, 0.7038, 0.936, 0.6819, 0.936, 0.6819, 0.936, 0.7038, 0.936, 0.7056, 0.9434, 0.6844, 0.9434, 0.6825, 0.9306, 0.7036, 0.9378, 0.706, 0.9291, 0.6859, 0.9223, 0.6859, 0.9223, 0.706, 0.9291, 0.7083, 0.9203, 0.6894, 0.9139, 0.6932, 0.9414, 0.7122, 0.9414, 0.7139, 0.9339, 0.6958, 0.9339, 0.6958, 0.9339, 0.7139, 0.9339, 0.7145, 0.9238, 0.6967, 0.9238, 0.6967, 0.9238, 0.7145, 0.9238, 0.7139, 0.9137, 0.6958, 0.9137, 0.6958, 0.9137, 0.7139, 0.9137, 0.7122, 0.9063, 0.6932, 0.9063, 0.6836, 0.9141, 0.7026, 0.9205, 0.7002, 0.9292, 0.6802, 0.9224, 0.6802, 0.9224, 0.7002, 0.9292, 0.6979, 0.938, 0.6767, 0.9308, 0.6844, 0.9083, 0.7056, 0.9083, 0.7038, 0.9158, 0.6819, 0.9157, 0.6819, 0.9157, 0.7038, 0.9158, 0.7032, 0.9259, 0.6809, 0.9259, 0.7032, 0.9259, 0.7263, 0.9259, 0.7266, 0.936, 0.7038, 0.936, 0.7038, 0.936, 0.7266, 0.936, 0.7275, 0.9434, 0.7056, 0.9434, 0.7036, 0.9378, 0.7256, 0.9422, 0.7268, 0.9332, 0.706, 0.9291, 0.706, 0.9291, 0.7268, 0.9332, 0.7279, 0.9242, 0.7083, 0.9203, 0.7122, 0.9414, 0.7318, 0.9414, 0.7326, 0.934, 0.7139, 0.9339, 0.7139, 0.9339, 0.7326, 0.934, 0.733, 0.9238, 0.7145, 0.9238, 0.7145, 0.9238, 0.733, 0.9238, 0.7326, 0.9137, 0.7139, 0.9137, 0.7139, 0.9137, 0.7326, 0.9137, 0.7318, 0.9064, 0.7122, 0.9063, 0.7026, 0.9205, 0.7222, 0.9244, 0.721, 0.9334, 0.7002, 0.9292, 0.7002, 0.9292, 0.721, 0.9334, 0.7198, 0.9423, 0.6979, 0.938, 0.7056, 0.9083, 0.7275, 0.9084, 0.7266, 0.9158, 0.7038, 0.9158, 0.7038, 0.9158, 0.7266, 0.9158, 0.7263, 0.9259, 0.7032, 0.9259, 0.7263, 0.9259, 0.7498, 0.9259, 0.7498, 0.936, 0.7266, 0.936, 0.7266, 0.936, 0.7498, 0.936, 0.7498, 0.9434, 0.7275, 0.9434, 0.7256, 0.9422, 0.7479, 0.9437, 0.7479, 0.9346, 0.7268, 0.9332, 0.7268, 0.9332, 0.7479, 0.9346, 0.7479, 0.9256, 0.7279, 0.9242, 0.7318, 0.9414, 0.7517, 0.9414, 0.7517, 0.934, 0.7326, 0.934, 0.7326, 0.934, 0.7517, 0.934, 0.7517, 0.9238, 0.733, 0.9238, 0.733, 0.9238, 0.7517, 0.9238, 0.7517, 0.9137, 0.7326, 0.9137, 0.7326, 0.9137, 0.7517, 0.9137, 0.7517, 0.9064, 0.7318, 0.9064, 0.7222, 0.9244, 0.7421, 0.9257, 0.7421, 0.9348, 0.721, 0.9334, 0.721, 0.9334, 0.7421, 0.9348, 0.7421, 0.9438, 0.7198, 0.9423, 0.7275, 0.9084, 0.7498, 0.9084, 0.7498, 0.9158, 0.7266, 0.9158, 0.7266, 0.9158, 0.7498, 0.9158, 0.7498, 0.9259, 0.7263, 0.9259, 0.7498, 0.9259, 0.7733, 0.9259, 0.773, 0.936, 0.7498, 0.936, 0.7498, 0.936, 0.773, 0.936, 0.7721, 0.9434, 0.7498, 0.9434, 0.7479, 0.9437, 0.7702, 0.9422, 0.769, 0.9332, 0.7479, 0.9346, 0.7479, 0.9346, 0.769, 0.9332, 0.7678, 0.9242, 0.7479, 0.9256, 0.7517, 0.9414, 0.7717, 0.9414, 0.7708, 0.934, 0.7517, 0.934, 0.7517, 0.934, 0.7708, 0.934, 0.7705, 0.9238, 0.7517, 0.9238, 0.7517, 0.9238, 0.7705, 0.9238, 0.7708, 0.9137, 0.7517, 0.9137, 0.7517, 0.9137, 0.7708, 0.9137, 0.7717, 0.9064, 0.7517, 0.9064, 0.7421, 0.9257, 0.7621, 0.9244, 0.7633, 0.9334, 0.7421, 0.9348, 0.7421, 0.9348, 0.7633, 0.9334, 0.7644, 0.9423, 0.7421, 0.9438, 0.7498, 0.9084, 0.7721, 0.9084, 0.773, 0.9158, 0.7498, 0.9158, 0.7498, 0.9158, 0.773, 0.9158, 0.7733, 0.9259, 0.7498, 0.9259, 0.7733, 0.9259, 0.7964, 0.9259, 0.7958, 0.936, 0.773, 0.936, 0.773, 0.936, 0.7958, 0.936, 0.7941, 0.9434, 0.7721, 0.9434, 0.7702, 0.9422, 0.7921, 0.9378, 0.7898, 0.9291, 0.769, 0.9332, 0.769, 0.9332, 0.7898, 0.9291, 0.7874, 0.9203, 0.7678, 0.9242, 0.7717, 0.9414, 0.7913, 0.9414, 0.7896, 0.9339, 0.7708, 0.934, 0.7708, 0.934, 0.7896, 0.9339, 0.7889, 0.9238, 0.7705, 0.9238, 0.7705, 0.9238, 0.7889, 0.9238, 0.7896, 0.9137, 0.7708, 0.9137, 0.7708, 0.9137, 0.7896, 0.9137, 0.7913, 0.9063, 0.7717, 0.9064, 0.7621, 0.9244, 0.7817, 0.9205, 0.784, 0.9292, 0.7633, 0.9334, 0.7633, 0.9334, 0.784, 0.9292, 0.7864, 0.938, 0.7644, 0.9423, 0.7721, 0.9084, 0.7941, 0.9083, 0.7958, 0.9158, 0.773, 0.9158, 0.773, 0.9158, 0.7958, 0.9158, 0.7964, 0.9259, 0.7733, 0.9259, 0.7964, 0.9259, 0.8187, 0.9259, 0.8178, 0.936, 0.7958, 0.936, 0.7958, 0.936, 0.8178, 0.936, 0.8152, 0.9434, 0.7941, 0.9434, 0.7921, 0.9378, 0.8133, 0.9306, 0.8098, 0.9223, 0.7898, 0.9291, 0.7898, 0.9291, 0.8098, 0.9223, 0.8064, 0.9139, 0.7874, 0.9203, 0.7913, 0.9414, 0.8102, 0.9414, 0.8077, 0.9339, 0.7896, 0.9339, 0.7896, 0.9339, 0.8077, 0.9339, 0.8068, 0.9238, 0.7889, 0.9238, 0.7889, 0.9238, 0.8068, 0.9238, 0.8077, 0.9137, 0.7896, 0.9137, 0.7896, 0.9137, 0.8077, 0.9137, 0.8102, 0.9063, 0.7913, 0.9063, 0.7817, 0.9205, 0.8006, 0.9141, 0.8041, 0.9224, 0.784, 0.9292, 0.784, 0.9292, 0.8041, 0.9224, 0.8076, 0.9308, 0.7864, 0.938, 0.7941, 0.9083, 0.8152, 0.9083, 0.8178, 0.9157, 0.7958, 0.9158, 0.7958, 0.9158, 0.8178, 0.9157, 0.8187, 0.9259, 0.7964, 0.9259, 0.8187, 0.9259, 0.8398, 0.9258, 0.8386, 0.9359, 0.8178, 0.936, 0.8158, 0.9368, 0.8367, 0.9265, 0.8334, 0.9208, 0.8133, 0.9306, 0.8133, 0.9306, 0.8334, 0.9208, 0.8288, 0.9129, 0.8098, 0.9223, 0.8098, 0.9223, 0.8288, 0.9129, 0.8243, 0.9051, 0.8064, 0.9139, 0.8102, 0.9414, 0.8282, 0.9413, 0.8248, 0.9339, 0.8077, 0.9339, 0.8077, 0.9339, 0.8248, 0.9339, 0.8236, 0.9237, 0.8068, 0.9238, 0.8068, 0.9238, 0.8236, 0.9237, 0.8248, 0.9136, 0.8077, 0.9137, 0.7981, 0.9079, 0.8152, 0.8994, 0.8186, 0.9052, 0.8006, 0.9141, 0.8006, 0.9141, 0.8186, 0.9052, 0.8231, 0.9131, 0.8041, 0.9224, 0.8041, 0.9224, 0.8231, 0.9131, 0.8276, 0.9209, 0.8076, 0.9308, 0.8152, 0.9083, 0.8353, 0.9083, 0.8386, 0.9157, 0.8178, 0.9157, 0.8178, 0.9157, 0.8386, 0.9157, 0.8398, 0.9258, 0.8187, 0.9259, 0.8398, 0.9258, 0.8594, 0.9258, 0.8579, 0.9359, 0.8386, 0.9359, 0.8367, 0.9265, 0.856, 0.9136, 0.852, 0.9083, 0.8334, 0.9208, 0.8334, 0.9208, 0.852, 0.9083, 0.8464, 0.9011, 0.8288, 0.9129, 0.8288, 0.9129, 0.8464, 0.9011, 0.8409, 0.894, 0.8243, 0.9051, 0.8243, 0.9051, 0.8409, 0.894, 0.8369, 0.8887, 0.821, 0.8994, 0.8248, 0.9339, 0.8407, 0.9338, 0.8393, 0.9237, 0.8236, 0.9237, 0.8236, 0.9237, 0.8393, 0.9237, 0.8407, 0.9136, 0.8248, 0.9136, 0.8152, 0.8994, 0.8311, 0.8888, 0.8352, 0.8941, 0.8186, 0.9052, 0.8186, 0.9052, 0.8352, 0.8941, 0.8407, 0.9013, 0.8231, 0.9131, 0.8231, 0.9131, 0.8407, 0.9013, 0.8462, 0.9085, 0.8276, 0.9209, 0.8276, 0.9209, 0.8462, 0.9085, 0.8502, 0.9137, 0.8309, 0.9266, 0.8386, 0.9157, 0.8579, 0.9156, 0.8594, 0.9258, 0.8398, 0.9258, 0.8594, 0.9258, 0.8771, 0.9257, 0.8754, 0.9358, 0.8579, 0.9359, 0.856, 0.9136, 0.8735, 0.8983, 0.8688, 0.8936, 0.852, 0.9083, 0.852, 0.9083, 0.8688, 0.8936, 0.8624, 0.8872, 0.8464, 0.9011, 0.8464, 0.9011, 0.8624, 0.8872, 0.856, 0.8808, 0.8409, 0.894, 0.8409, 0.894, 0.856, 0.8808, 0.8513, 0.8761, 0.8369, 0.8887, 0.8407, 0.9338, 0.8551, 0.9338, 0.8534, 0.9236, 0.8393, 0.9237, 0.8393, 0.9237, 0.8534, 0.9236, 0.8551, 0.9135, 0.8407, 0.9136, 0.8311, 0.8888, 0.8455, 0.8762, 0.8502, 0.8809, 0.8352, 0.8941, 0.8352, 0.8941, 0.8502, 0.8809, 0.8566, 0.8873, 0.8407, 0.9013, 0.8407, 0.9013, 0.8566, 0.8873, 0.863, 0.8937, 0.8462, 0.9085, 0.8462, 0.9085, 0.863, 0.8937, 0.8677, 0.8984, 0.8502, 0.9137, 0.8579, 0.9156, 0.8754, 0.9156, 0.8771, 0.9257, 0.8594, 0.9258, 0.9135, 0.9001, 0.9134, 0.8824, 0.9235, 0.8808, 0.9236, 0.8983, 0.8735, 0.8983, 0.8888, 0.8808, 0.8835, 0.8768, 0.8688, 0.8936, 0.8688, 0.8936, 0.8835, 0.8768, 0.8763, 0.8713, 0.8624, 0.8872, 0.8624, 0.8872, 0.8763, 0.8713, 0.8692, 0.8658, 0.856, 0.8808, 0.856, 0.8808, 0.8692, 0.8658, 0.8639, 0.8617, 0.8513, 0.8761, 0.5876, 0.8761, 0.5875, 0.8617, 0.5774, 0.8603, 0.5775, 0.8745, 0.5775, 0.8745, 0.5774, 0.8603, 0.5673, 0.8618, 0.5673, 0.8762, 0.8455, 0.8762, 0.8581, 0.8618, 0.8634, 0.8659, 0.8502, 0.8809, 0.8502, 0.8809, 0.8634, 0.8659, 0.8706, 0.8714, 0.8566, 0.8873, 0.8566, 0.8873, 0.8706, 0.8714, 0.8778, 0.8769, 0.863, 0.8937, 0.863, 0.8937, 0.8778, 0.8769, 0.883, 0.8809, 0.8677, 0.8984, 0.9034, 0.8984, 0.9033, 0.8809, 0.9134, 0.8824, 0.9135, 0.9001, 0.9134, 0.8824, 0.9133, 0.8628, 0.9234, 0.8615, 0.9235, 0.8808, 0.8888, 0.8808, 0.9017, 0.8615, 0.8959, 0.8582, 0.8835, 0.8768, 0.8835, 0.8768, 0.8959, 0.8582, 0.8881, 0.8536, 0.8763, 0.8713, 0.8763, 0.8713, 0.8881, 0.8536, 0.8803, 0.8491, 0.8692, 0.8658, 0.8692, 0.8658, 0.8803, 0.8491, 0.8745, 0.8458, 0.8639, 0.8617, 0.5875, 0.8617, 0.5874, 0.8458, 0.5773, 0.8447, 0.5774, 0.8603, 0.5774, 0.8603, 0.5773, 0.8447, 0.5672, 0.8459, 0.5673, 0.8618, 0.8581, 0.8618, 0.8688, 0.8459, 0.8745, 0.8493, 0.8634, 0.8659, 0.8634, 0.8659, 0.8745, 0.8493, 0.8823, 0.8538, 0.8706, 0.8714, 0.8706, 0.8714, 0.8823, 0.8538, 0.8902, 0.8583, 0.8778, 0.8769, 0.8778, 0.8769, 0.8902, 0.8583, 0.8959, 0.8616, 0.883, 0.8809, 0.9033, 0.8809, 0.9032, 0.8616, 0.9133, 0.8628, 0.9134, 0.8824, 0.9133, 0.8628, 0.9132, 0.8417, 0.9233, 0.8407, 0.9234, 0.8615, 0.9234, 0.8615, 0.9233, 0.8407, 0.9307, 0.8381, 0.9308, 0.8582, 0.8959, 0.8582, 0.9058, 0.8381, 0.8975, 0.8347, 0.8881, 0.8536, 0.8881, 0.8536, 0.8975, 0.8347, 0.8891, 0.8312, 0.8803, 0.8491, 0.5949, 0.8491, 0.5948, 0.8312, 0.5873, 0.8287, 0.5874, 0.8458, 0.5874, 0.8458, 0.5873, 0.8287, 0.5772, 0.8278, 0.5773, 0.8447, 0.5773, 0.8447, 0.5772, 0.8278, 0.5671, 0.8288, 0.5672, 0.8459, 0.5672, 0.8459, 0.5671, 0.8288, 0.5597, 0.8313, 0.5598, 0.8493, 0.8745, 0.8493, 0.8833, 0.8313, 0.8917, 0.8348, 0.8823, 0.8538, 0.8823, 0.8538, 0.8917, 0.8348, 0.9001, 0.8383, 0.8902, 0.8583, 0.8958, 0.8583, 0.8957, 0.8383, 0.9031, 0.8408, 0.9032, 0.8616, 0.9032, 0.8616, 0.9031, 0.8408, 0.9132, 0.8417, 0.9133, 0.8628, 0.9132, 0.8417, 0.9131, 0.8194, 0.9232, 0.8187, 0.9233, 0.8407, 0.9233, 0.8407, 0.9232, 0.8187, 0.9306, 0.817, 0.9307, 0.8381, 0.9058, 0.8381, 0.913, 0.817, 0.9043, 0.8146, 0.8975, 0.8347, 0.8975, 0.8347, 0.9043, 0.8146, 0.8955, 0.8123, 0.8891, 0.8312, 0.5948, 0.8312, 0.5947, 0.8123, 0.5873, 0.8106, 0.5873, 0.8287, 0.5873, 0.8287, 0.5873, 0.8106, 0.5771, 0.81, 0.5772, 0.8278, 0.5772, 0.8278, 0.5771, 0.81, 0.567, 0.8107, 0.5671, 0.8288, 0.5671, 0.8288, 0.567, 0.8107, 0.5596, 0.8124, 0.5597, 0.8313, 0.8833, 0.8313, 0.8898, 0.8124, 0.8985, 0.8148, 0.8917, 0.8348, 0.8917, 0.8348, 0.8985, 0.8148, 0.9073, 0.8171, 0.9001, 0.8383, 0.8957, 0.8383, 0.8956, 0.8171, 0.903, 0.8188, 0.9031, 0.8408, 0.9031, 0.8408, 0.903, 0.8188, 0.9131, 0.8194, 0.9132, 0.8417, 0.9131, 0.8194, 0.913, 0.7963, 0.9231, 0.7959, 0.9232, 0.8187, 0.9232, 0.8187, 0.9231, 0.7959, 0.9305, 0.795, 0.9306, 0.817, 0.913, 0.817, 0.9174, 0.795, 0.9084, 0.7938, 0.9043, 0.8146, 0.9043, 0.8146, 0.9084, 0.7938, 0.8994, 0.7927, 0.8955, 0.8123, 0.5947, 0.8123, 0.5946, 0.7927, 0.5872, 0.7918, 0.5873, 0.8106, 0.5873, 0.8106, 0.5872, 0.7918, 0.577, 0.7915, 0.5771, 0.81, 0.5771, 0.81, 0.577, 0.7915, 0.5669, 0.7919, 0.567, 0.8107, 0.567, 0.8107, 0.5669, 0.7919, 0.5595, 0.7928, 0.5596, 0.8124, 0.8898, 0.8124, 0.8937, 0.7928, 0.9026, 0.794, 0.8985, 0.8148, 0.8985, 0.8148, 0.9026, 0.794, 0.9116, 0.7952, 0.9073, 0.8171, 0.8956, 0.8171, 0.8955, 0.7952, 0.9029, 0.796, 0.903, 0.8188, 0.903, 0.8188, 0.9029, 0.796, 0.913, 0.7963, 0.9131, 0.8194, 0.913, 0.7963, 0.9129, 0.7728, 0.923, 0.7727, 0.9231, 0.7959, 0.9231, 0.7959, 0.923, 0.7727, 0.9304, 0.7727, 0.9305, 0.795, 0.9174, 0.795, 0.9188, 0.7727, 0.9098, 0.7727, 0.9084, 0.7938, 0.9084, 0.7938, 0.9098, 0.7727, 0.9007, 0.7727, 0.8994, 0.7927, 0.5946, 0.7927, 0.5945, 0.7727, 0.5871, 0.7727, 0.5872, 0.7918, 0.5872, 0.7918, 0.5871, 0.7727, 0.577, 0.7728, 0.577, 0.7915, 0.577, 0.7915, 0.577, 0.7728, 0.5668, 0.7728, 0.5669, 0.7919, 0.5669, 0.7919, 0.5668, 0.7728, 0.5594, 0.7728, 0.5595, 0.7928, 0.8937, 0.7928, 0.895, 0.7728, 0.904, 0.7729, 0.9026, 0.794, 0.9026, 0.794, 0.904, 0.7729, 0.9131, 0.7728, 0.9116, 0.7952, 0.8955, 0.7952, 0.8953, 0.7728, 0.9027, 0.7728, 0.9029, 0.796, 0.9029, 0.796, 0.9027, 0.7728, 0.9129, 0.7728, 0.913, 0.7963])
me_cylinder_001.use_remesh_fix_poles = True
me_cylinder_001.use_remesh_preserve_attributes = False
me_cylinder_001.use_mirror_vertex_groups = False
me_cylinder_001.update()

# ---- objects
ob_cylinder = bpy.data.objects.new('Cylinder', me_cylinder_001)

# ---- transforms, parenting, visibility, modifiers, constraints
ob_cylinder.location = (0.0, 0.0, 0.0)
ob_cylinder.lineart.crease_threshold = 0.0

# ---- collection membership
col_collection.objects.link(ob_cylinder)

# ---- scene / render settings (as saved in the file)
scene.frame_start = 1; scene.frame_end = 250; scene.frame_set(1)
scene.render.engine = 'BLENDER_EEVEE_NEXT'
scene.cycles.samples = 128
scene.cycles.sampling_pattern = 'TABULATED_SOBOL'
scene.cycles.use_adaptive_sampling = False
scene.cycles.use_light_tree = False
scene.view_settings.view_transform = 'Filmic'
bpy.context.view_layer.update()

# ---- added for rendering (the .blend has no active camera and no usable light): camera, sun
cam_auto = bpy.data.cameras.new('AutoCamera')
cam_auto.lens = 50.0
cam_auto.sensor_width = 36.0
cam_auto.clip_end = 1000.0
ob_auto_camera = bpy.data.objects.new('AutoCamera', cam_auto)
scene.collection.objects.link(ob_auto_camera)
ob_auto_camera.location = (0.184987, -0.222054, 0.18563)
ob_auto_camera.rotation_euler = (1.09748, -7.21219e-08, 0.694738)
scene.camera = ob_auto_camera
light_auto_sun = bpy.data.lights.new('AutoSun', 'SUN')
light_auto_sun.energy = 3.0
light_auto_sun.angle = 0.0523599
ob_auto_sun = bpy.data.objects.new('AutoSun', light_auto_sun)
scene.collection.objects.link(ob_auto_sun)
ob_auto_sun.rotation_euler = (0.872665, 0.174533, 0.523599)
bpy.context.view_layer.update()
